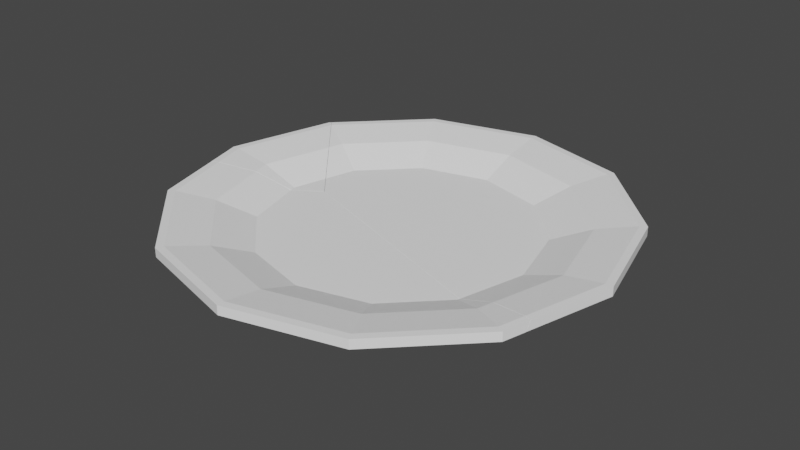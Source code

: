 # Source: Plate_Broken_1.blend  (saved by Blender 2.82.7; exported with 4.5.12 LTS)
import bpy
from mathutils import Matrix  # noqa: F401  (used for matrix-valued properties, if any)

bpy.ops.wm.read_factory_settings(use_empty=True)
scene = bpy.context.scene
scene.name = 'Scene'

# ---- collections
col_collection = bpy.data.collections.new('Collection'); scene.collection.children.link(col_collection)

# ---- materials (node trees are filled in below, after node groups)
mat_material_001 = bpy.data.materials.new('Material.001')
mat_material_001.use_transparent_shadow = False

# ---- material node trees
mat_material_001.use_nodes = True; mat_material_001.node_tree.nodes.clear()
_N = mat_material_001.node_tree.nodes; _L = mat_material_001.node_tree.links
n0 = _N.new('ShaderNodeOutputMaterial'); n0.name = 'Material Output'; n0.location = (300, 300)
n1 = _N.new('ShaderNodeBsdfPrincipled'); n1.name = 'Principled BSDF'; n1.location = (10, 300)
n1.distribution = 'GGX'
n1.subsurface_method = 'BURLEY'
n1.inputs[0].default_value = (1.0, 1.0, 1.0, 1.0)
n1.inputs[3].default_value = 1.45
n1.inputs[27].default_value = (0.0, 0.0, 0.0, 1.0)
n1.inputs[28].default_value = 1.0
_L.new(n1.outputs[0], n0.inputs[0])
n0.is_active_output = True

# ---- world
world_world = bpy.data.worlds.new('World'); scene.world = world_world
world_world.use_nodes = True; world_world.node_tree.nodes.clear()
_N = world_world.node_tree.nodes; _L = world_world.node_tree.links
n0 = _N.new('ShaderNodeOutputWorld'); n0.name = 'World Output'; n0.location = (300, 300)
n1 = _N.new('ShaderNodeBackground'); n1.name = 'Background'; n1.location = (10, 300)
n1.inputs[0].default_value = (0.05088, 0.05088, 0.05088, 1.0)
_L.new(n1.outputs[0], n0.inputs[0])
n0.is_active_output = True
world_world.color = (0.05088, 0.05088, 0.05088)
world_world.use_sun_shadow = False
world_world.sun_shadow_jitter_overblur = 0.0

# ---- meshes
me_cylinder_cell_003 = bpy.data.meshes.new('Cylinder_cell.003')
me_cylinder_cell_003.from_pydata([(0.866, -0.5, -0.04306), (0.4654, -0.8061, -0.137), (0.5, -0.866, -0.04306), (1.192e-07, -0.9308, -0.137), (1.192e-07, -1.0, -0.04306), (-0.4654, -0.8061, -0.137), (-0.5, -0.866, -0.04306), (-0.8061, -0.4654, -0.137), (-0.866, -0.5, -0.04306), (0.5, -0.866, -0.137), (1.192e-07, -1.0, -0.137), (-0.5, -0.866, -0.137), (-0.866, -0.5, -0.137), (0.4654, -0.8061, -0.0805), (1.192e-07, -0.9308, -0.0805), (-0.4654, -0.8061, -0.0805), (-0.8061, -0.4654, -0.0805), (1.372, -0.792, 0.04801), (0.792, -1.372, 0.04801), (2.384e-07, -1.584, 0.04801), (-0.792, -1.372, 0.04801), (-1.372, -0.792, 0.04801), (0.8424, -0.4863, -0.03385), (0.4863, -0.8424, -0.03385), (1.192e-07, -0.9727, -0.03385), (-0.4863, -0.8424, -0.03385), (-0.8424, -0.4863, -0.03385), (1.372, -0.792, 0.1134), (0.792, -1.372, 0.1134), (2.384e-07, -1.584, 0.1134), (-0.792, -1.372, 0.1134), (-1.372, -0.792, 0.1134), (1.325, -0.7652, 0.1134), (0.7652, -1.325, 0.1134), (2.384e-07, -1.53, 0.1134), (-0.7652, -1.325, 0.1134), (-1.325, -0.7652, 0.1134), (-1.119, -0.646, 0.03663), (-0.646, -1.119, 0.03663), (1.192e-07, -1.292, 0.03663), (0.646, -1.119, 0.03663), (1.119, -0.646, 0.03663), (1.084, -0.6258, 0.06707), (0.6258, -1.084, 0.06707), (2.384e-07, -1.252, 0.06707), (-0.6258, -1.084, 0.06707), (-1.084, -0.6258, 0.06707), (-1.322, -0.7634, 0.0586), (-0.7634, -1.322, 0.0586), (2.384e-07, -1.527, 0.0586), (0.7634, -1.322, 0.0586), (1.322, -0.7634, 0.0586), (1.415, -0.6311, 0.04801), (0.8464, -0.4713, -0.03385), (-0.7644, 0.08882, -0.03385), (-0.7491, 0.06196, -0.0805), (1.373, -0.5863, 0.1134), (1.364, -0.6083, 0.0586), (1.422, -0.6033, 0.1134), (1.113, -0.5172, 0.06707), (0.8703, -0.4839, -0.04306), (0.866, -0.5, -0.08102), (1.147, -0.543, 0.03663), (0.7766, -0.4949, -0.137), (0.8467, -0.5193, -0.137), (0.3119, -0.2853, -0.03385), (0.796, -0.4754, -0.0805), (0.0, -0.1984, -0.0805), (-0.9613, -0.04255, -0.03385), (-0.9173, -0.05022, -0.0805), (-0.9071, -0.08827, -0.137), (-0.9659, -0.1274, -0.137), (-1.216, -0.1325, 0.06707), (-0.9828, -0.06419, -0.04306), (-1.245, -0.1758, 0.03663), (-1.461, -0.2592, 0.1134), (-1.448, -0.2939, 0.0586), (-1.495, -0.3335, 0.04801), (-1.506, -0.2896, 0.1134), (1.364, -0.6083, 0.0586), (1.415, -0.6311, 0.04801), (-0.9613, -0.04255, -0.03385), (-0.7644, 0.08882, -0.03385), (1.373, -0.5863, 0.1134), (1.113, -0.5172, 0.06707), (1.422, -0.6033, 0.1134), (1.147, -0.543, 0.03663), (0.8703, -0.4839, -0.04306), (0.866, -0.5, -0.08102), (0.8464, -0.4713, -0.03385), (0.8467, -0.5193, -0.137), (0.7766, -0.4949, -0.137), (0.3119, -0.2853, -0.03385), (0.796, -0.4754, -0.0805), (0.0, -0.1984, -0.0805), (-0.7491, 0.06196, -0.0805), (-0.9173, -0.05022, -0.0805), (-0.9071, -0.08827, -0.137), (-0.9659, -0.1274, -0.137), (-1.216, -0.1325, 0.06707), (-1.245, -0.1758, 0.03663), (-0.9828, -0.06419, -0.04306), (-1.448, -0.2939, 0.0586), (-1.461, -0.2592, 0.1134), (-1.506, -0.2896, 0.1134), (-1.495, -0.3335, 0.04801)], [], [(9, 2, 4, 10), (10, 4, 6, 11), (11, 6, 8, 12), (12, 8, 101, 98), (5, 7, 16, 15), (7, 97, 96, 16), (1, 3, 14, 13), (3, 5, 15, 14), (17, 80, 85, 27), (47, 48, 20, 21), (48, 49, 19, 20), (49, 50, 18, 19), (50, 51, 17, 18), (51, 79, 80, 17), (21, 20, 30, 31), (18, 17, 27, 28), (19, 18, 28, 29), (20, 19, 29, 30), (36, 103, 104, 31, 30, 29, 28, 27, 85, 56, 32, 33, 34, 35), (7, 5, 3, 1, 91, 90, 9, 10, 11, 12, 98, 97), (42, 43, 33, 32), (43, 44, 34, 33), (44, 45, 35, 34), (45, 46, 36, 35), (46, 99, 103, 36), (0, 60, 86, 41), (2, 0, 41, 40), (4, 2, 40, 39), (6, 4, 39, 38), (8, 6, 38, 37), (26, 81, 99, 46), (25, 26, 46, 45), (24, 25, 45, 44), (23, 24, 44, 43), (22, 23, 43, 42), (41, 86, 79, 51), (15, 16, 96, 95, 94, 93, 13, 14), (40, 41, 51, 50), (39, 40, 50, 49), (38, 39, 49, 48), (37, 38, 48, 47), (105, 102, 47, 21), (92, 89, 84, 83, 58, 52, 57, 62, 87, 88, 64, 63, 66, 67), (102, 74, 37, 47), (90, 61, 0, 2, 9), (73, 100, 76, 77, 78, 75, 72, 68, 82, 55, 69, 70, 71), (61, 60, 0), (104, 105, 21, 31), (93, 91, 1, 13), (82, 92, 67, 55), (56, 59, 42, 32), (74, 101, 8, 37), (53, 65, 54, 81, 26, 25, 24, 23, 22), (59, 53, 22, 42)])
_k = set([(52, 57), (52, 58), (53, 59), (53, 65), (54, 65), (54, 81), (55, 67), (55, 69), (56, 59), (56, 85), (57, 62), (58, 83), (60, 61), (60, 86), (61, 90), (62, 87), (63, 64), (63, 66), (64, 88), (66, 67), (68, 72), (68, 82), (69, 70), (70, 71), (71, 73), (72, 75), (73, 100), (74, 101), (74, 102), (75, 78), (76, 77), (76, 100), (77, 78), (79, 80), (79, 86), (80, 85), (81, 99), (82, 92), (83, 84), (84, 89), (87, 88), (89, 92), (90, 91), (91, 93), (93, 94), (94, 95), (95, 96), (96, 97), (97, 98), (98, 101), (99, 103), (102, 105), (103, 104), (104, 105)])
me_cylinder_cell_003.attributes.new('sharp_edge', 'BOOLEAN', 'EDGE').data.foreach_set('value', [ (min(e.vertices), max(e.vertices)) in _k for e in me_cylinder_cell_003.edges])
_uv = me_cylinder_cell_003.uv_layers.new(name='UVMap')
_uv.uv.foreach_set('vector', [0.5833, 0.5, 0.5833, 1.0, 0.5, 1.0, 0.5, 0.5, 0.5, 0.5, 0.5, 1.0, 0.4167, 1.0, 0.4167, 0.5, 0.4167, 0.5, 0.4167, 1.0, 0.3333, 1.0, 0.3333, 0.5, 0.3333, 0.5, 0.3333, 1.0, 0.2607, 1.0, 0.2712, 0.5, 0.6383, 0.05654, 0.5565, 0.1383, 0.5565, 0.1383, 0.6383, 0.05654, 0.5565, 0.1383, 0.5323, 0.2288, 0.5298, 0.2379, 0.5565, 0.1383, 0.8617, 0.05654, 0.75, 0.02661, 0.75, 0.02661, 0.8617, 0.05654, 0.75, 0.02661, 0.6383, 0.05654, 0.6383, 0.05654, 0.75, 0.02661, 0.6667, 1.0, 0.6836, 1.0, 0.6865, 1.0, 0.6667, 1.0, 0.3333, 1.0, 0.4167, 1.0, 0.4167, 1.0, 0.3333, 1.0, 0.4167, 1.0, 0.5, 1.0, 0.5, 1.0, 0.4167, 1.0, 0.5, 1.0, 0.5833, 1.0, 0.5833, 1.0, 0.5, 1.0, 0.5833, 1.0, 0.6667, 1.0, 0.6667, 1.0, 0.5833, 1.0, 0.6667, 1.0, 0.6836, 1.0, 0.6836, 1.0, 0.6667, 1.0, 0.3333, 1.0, 0.4167, 1.0, 0.4167, 1.0, 0.3333, 1.0, 0.5833, 1.0, 0.6667, 1.0, 0.6667, 1.0, 0.5833, 1.0, 0.5, 1.0, 0.5833, 1.0, 0.5833, 1.0, 0.5, 1.0, 0.4167, 1.0, 0.5, 1.0, 0.5, 1.0, 0.4167, 1.0, 0.04919, 0.1341, 0.02864, 0.2107, 0.02176, 0.2061, 0.04215, 0.13, 0.13, 0.04215, 0.25, 0.01, 0.37, 0.04215, 0.4578, 0.13, 0.4655, 0.1586, 0.4581, 0.1612, 0.4508, 0.1341, 0.3659, 0.04919, 0.25, 0.01812, 0.1341, 0.04919, 0.5565, 0.1383, 0.6383, 0.05654, 0.75, 0.02661, 0.8617, 0.05654, 0.9364, 0.1312, 0.9532, 0.1254, 0.87, 0.04215, 0.75, 0.01, 0.63, 0.04215, 0.5422, 0.13, 0.5182, 0.2194, 0.5323, 0.2288, 0.3908, 0.1687, 0.3313, 0.1092, 0.3659, 0.04919, 0.4508, 0.1341, 0.3313, 0.1092, 0.25, 0.0874, 0.25, 0.01812, 0.3659, 0.04919, 0.25, 0.0874, 0.1687, 0.1092, 0.1341, 0.04919, 0.25, 0.01812, 0.1687, 0.1092, 0.1092, 0.1687, 0.04919, 0.1341, 0.1341, 0.04919, 0.1092, 0.1687, 0.09201, 0.2328, 0.02864, 0.2107, 0.04919, 0.1341, 0.6667, 1.0, 0.6694, 1.0, 0.68, 1.0, 0.6667, 1.0, 0.5833, 1.0, 0.6667, 1.0, 0.6667, 1.0, 0.5833, 1.0, 0.5, 1.0, 0.5833, 1.0, 0.5833, 1.0, 0.5, 1.0, 0.4167, 1.0, 0.5, 1.0, 0.5, 1.0, 0.4167, 1.0, 0.3333, 1.0, 0.4167, 1.0, 0.4167, 1.0, 0.3333, 1.0, 0.1692, 0.2033, 0.1578, 0.2459, 0.09201, 0.2328, 0.1092, 0.1687, 0.2033, 0.1692, 0.1692, 0.2033, 0.1092, 0.1687, 0.1687, 0.1092, 0.25, 0.1567, 0.2033, 0.1692, 0.1687, 0.1092, 0.25, 0.0874, 0.2967, 0.1692, 0.25, 0.1567, 0.25, 0.0874, 0.3313, 0.1092, 0.3308, 0.2033, 0.2967, 0.1692, 0.3313, 0.1092, 0.3908, 0.1687, 0.6667, 1.0, 0.68, 1.0, 0.6836, 1.0, 0.6667, 1.0, 0.6383, 0.05654, 0.5565, 0.1383, 0.5298, 0.2379, 0.5702, 0.2649, 0.75, 0.2024, 0.9411, 0.1359, 0.8617, 0.05654, 0.75, 0.02661, 0.5833, 1.0, 0.6667, 1.0, 0.6667, 1.0, 0.5833, 1.0, 0.5, 1.0, 0.5833, 1.0, 0.5833, 1.0, 0.5, 1.0, 0.4167, 1.0, 0.5, 1.0, 0.5, 1.0, 0.4167, 1.0, 0.3333, 1.0, 0.4167, 1.0, 0.4167, 1.0, 0.3333, 1.0, 0.2851, 1.0, 0.2821, 1.0, 0.3333, 1.0, 0.3333, 1.0, 1.0, 0.437, 0.7719, 0.4365, 0.9462, 0.7243, 0.9672, 0.8562, 0.9463, 0.8561, 0.763, 0.6697, 0.8151, 0.6999, 0.845, 0.6374, 0.7355, 0.4103, 0.629, 0.3019, 0.4774, 0.1422, 0.5073, 0.1422, 0.6603, 0.3035, 1.0, 0.3042, 0.2821, 1.0, 0.2727, 1.0, 0.3333, 1.0, 0.3333, 1.0, 0.6623, 0.5, 0.6667, 0.798, 0.6667, 1.0, 0.5833, 1.0, 0.5833, 0.5, 0.6516, 0.4109, 0.6379, 0.4833, 0.7007, 0.231, 0.6705, 0.173, 0.8571, 0.1583, 0.8571, 0.2148, 0.7248, 0.5191, 0.6512, 0.4371, 0.4374, 0.4374, 0.3044, 0.3044, 0.487, 0.3042, 0.3348, 0.143, 0.3986, 0.1429, 0.6667, 0.798, 0.6694, 1.0, 0.6667, 1.0, 0.2805, 1.0, 0.2851, 1.0, 0.3333, 1.0, 0.3333, 1.0, 0.9411, 0.1359, 0.9364, 0.1312, 0.8617, 0.05654, 0.8617, 0.05654, 1.0, 0.4374, 0.563, 0.0, 0.6958, 0.0, 1.0, 0.3044, 0.4581, 0.1612, 0.3946, 0.1828, 0.3908, 0.1687, 0.4508, 0.1341, 0.2727, 1.0, 0.2607, 1.0, 0.3333, 1.0, 0.3333, 1.0, 0.3312, 0.2048, 0.2799, 0.2226, 0.1767, 0.2585, 0.1578, 0.2459, 0.1692, 0.2033, 0.2033, 0.1692, 0.25, 0.1567, 0.2967, 0.1692, 0.3308, 0.2033, 0.3946, 0.1828, 0.3312, 0.2048, 0.3308, 0.2033, 0.3908, 0.1687])
me_cylinder_cell_003.materials.append(mat_material_001)
me_cylinder_cell_003.use_remesh_fix_poles = True
me_cylinder_cell_003.use_remesh_preserve_attributes = False
me_cylinder_cell_003.use_mirror_vertex_groups = False
me_cylinder_cell_003.update()
me_cylinder_cell_004 = bpy.data.meshes.new('Cylinder_cell.004')
me_cylinder_cell_004.from_pydata([(-0.9308, -2.682e-07, -0.137), (-1.0, -3.129e-07, -0.04306), (-1.0, -3.129e-07, -0.137), (-0.9308, -2.682e-07, -0.0805), (-1.584, -5.066e-07, 0.04801), (-1.372, 0.792, 0.04801), (-0.9727, -1.788e-07, -0.03385), (-1.584, -5.066e-07, 0.1134), (-1.372, 0.792, 0.1134), (-1.53, -4.768e-07, 0.1134), (-1.292, -4.023e-07, 0.03663), (-1.252, -3.278e-07, 0.06707), (-1.527, -4.768e-07, 0.0586), (-1.365, 0.7989, 0.04801), (-1.359, 0.8049, 0.1134), (-1.324, 0.7644, 0.1131), (-1.364, 0.8001, 0.06029), (-1.344, 0.776, 0.05391), (-0.9054, 0.251, -0.03385), (-0.7662, 0.08988, -0.03385), (-0.8753, 0.207, -0.0805), (-0.751, 0.06307, -0.0805), (-0.8776, 0.1985, -0.137), (-0.8771, 0.2002, -0.1254), (-1.146, 0.5437, 0.03663), (-0.9266, 0.2738, -0.04306), (-1.114, 0.5126, 0.06707), (-0.9292, 0.2644, -0.1055), (-0.9304, 0.2596, -0.137), (-1.325, 0.7544, 0.0586), (-0.9618, -0.04071, -0.03385), (-0.9178, -0.04833, -0.0805), (-0.9076, -0.08631, -0.137), (-0.9664, -0.1255, -0.137), (-1.217, -0.1308, 0.06707), (-0.9833, -0.06236, -0.04306), (-1.245, -0.1742, 0.03663), (-1.461, -0.2576, 0.1134), (-1.448, -0.2923, 0.0586), (-1.495, -0.3319, 0.04801), (-1.507, -0.288, 0.1134), (-1.365, 0.7989, 0.04801), (-1.344, 0.776, 0.05391), (-1.364, 0.8001, 0.06029), (-1.359, 0.8049, 0.1134), (-0.9054, 0.251, -0.03385), (-0.7662, 0.08988, -0.03385), (-0.8753, 0.207, -0.0805), (-0.751, 0.06307, -0.0805), (-0.8771, 0.2002, -0.1254), (-0.8776, 0.1985, -0.137), (-1.324, 0.7644, 0.1131), (-1.114, 0.5126, 0.06707), (-1.146, 0.5437, 0.03663), (-0.9266, 0.2738, -0.04306), (-0.9292, 0.2644, -0.1055), (-0.9304, 0.2596, -0.137), (-1.325, 0.7544, 0.0586), (-0.9618, -0.04071, -0.03385), (-0.9178, -0.04833, -0.0805), (-0.9076, -0.08631, -0.137), (-0.9664, -0.1255, -0.137), (-1.217, -0.1308, 0.06707), (-0.9833, -0.06236, -0.04306), (-1.461, -0.2576, 0.1134), (-1.245, -0.1742, 0.03663), (-1.448, -0.2923, 0.0586), (-1.507, -0.288, 0.1134), (-1.495, -0.3319, 0.04801)], [], [(2, 1, 54, 55, 56), (12, 66, 68, 4), (51, 44, 8, 7, 67, 64, 9), (0, 50, 49, 47, 3), (4, 68, 67, 7), (5, 4, 7, 8), (56, 50, 0, 60, 61, 2), (11, 52, 51, 9), (1, 63, 65, 10), (6, 45, 52, 11), (3, 47, 48, 59), (10, 65, 66, 12), (61, 63, 1, 2), (41, 42, 5), (53, 54, 1, 10), (43, 14, 15, 26, 18, 46, 21, 20, 23, 27, 25, 24, 57, 17), (59, 60, 0, 3), (29, 53, 10, 12), (62, 58, 6, 11), (64, 62, 11, 9), (23, 22, 28, 27), (17, 13, 43), (42, 29, 12, 4, 5), (58, 19, 45, 6), (44, 16, 41, 5, 8), (34, 37, 40, 39, 38, 36, 35, 33, 32, 31, 21, 46, 30)])
_k = set([(13, 17), (13, 43), (14, 15), (14, 43), (15, 26), (16, 41), (16, 44), (17, 57), (18, 26), (18, 46), (19, 45), (19, 58), (20, 21), (20, 23), (21, 31), (22, 23), (22, 28), (24, 25), (24, 57), (25, 27), (27, 28), (29, 42), (29, 53), (30, 34), (30, 46), (31, 32), (32, 33), (33, 35), (34, 37), (35, 36), (36, 38), (37, 40), (38, 39), (39, 40), (41, 42), (44, 51), (45, 52), (47, 48), (47, 49), (48, 59), (49, 50), (50, 56), (51, 52), (53, 54), (54, 55), (55, 56), (58, 62), (59, 60), (60, 61), (61, 63), (62, 64), (63, 65), (64, 67), (65, 66), (66, 68), (67, 68)])
me_cylinder_cell_004.attributes.new('sharp_edge', 'BOOLEAN', 'EDGE').data.foreach_set('value', [ (min(e.vertices), max(e.vertices)) in _k for e in me_cylinder_cell_004.edges])
_uv = me_cylinder_cell_004.uv_layers.new(name='UVMap')
_uv.uv.foreach_set('vector', [0.25, 0.5, 0.25, 1.0, 0.2044, 1.0, 0.2059, 0.6677, 0.2067, 0.5, 0.25, 1.0, 0.2819, 1.0, 0.2849, 1.0, 0.25, 1.0, 0.04925, 0.366, 0.04411, 0.372, 0.04215, 0.37, 0.01, 0.25, 0.02169, 0.2064, 0.02858, 0.211, 0.01812, 0.25, 0.5266, 0.25, 0.5394, 0.2976, 0.5395, 0.2981, 0.5399, 0.2997, 0.5266, 0.25, 0.25, 1.0, 0.2849, 1.0, 0.2803, 1.0, 0.25, 1.0, 0.1667, 1.0, 0.25, 1.0, 0.25, 1.0, 0.1667, 1.0, 0.5267, 0.3123, 0.5394, 0.2976, 0.5266, 0.25, 0.5322, 0.2293, 0.5181, 0.2199, 0.51, 0.25, 0.0874, 0.25, 0.1052, 0.3166, 0.04919, 0.3659, 0.01812, 0.25, 0.25, 1.0, 0.2604, 1.0, 0.2725, 1.0, 0.25, 1.0, 0.1567, 0.25, 0.1631, 0.2741, 0.1052, 0.3166, 0.0874, 0.25, 0.5266, 0.25, 0.5399, 0.2997, 0.5698, 0.2651, 0.5297, 0.2384, 0.25, 1.0, 0.2725, 1.0, 0.2819, 1.0, 0.25, 1.0, 0.2709, 0.5, 0.2604, 1.0, 0.25, 1.0, 0.25, 0.5, 0.1657, 1.0, 0.1667, 1.0, 0.1667, 1.0, 0.1799, 1.0, 0.2044, 1.0, 0.25, 1.0, 0.25, 1.0, 1.0, 0.7055, 0.8211, 0.678, 0.7785, 0.6346, 0.6678, 0.3922, 0.737, 0.1733, 0.564, 0.0, 0.697, 0.0, 0.8516, 0.1548, 1.0, 0.1752, 1.0, 0.2319, 0.7934, 0.2034, 0.8068, 0.4445, 0.9568, 0.6574, 1.0, 0.686, 0.5297, 0.2384, 0.5322, 0.2293, 0.5266, 0.25, 0.5266, 0.25, 0.1677, 1.0, 0.1799, 1.0, 0.25, 1.0, 0.25, 1.0, 0.09195, 0.233, 0.1577, 0.2461, 0.1567, 0.25, 0.0874, 0.25, 0.02858, 0.211, 0.09195, 0.233, 0.0874, 0.25, 0.01812, 0.25, 0.8248, 0.0, 0.858, 0.03372, 0.8579, 0.09116, 0.7681, 0.0, 0.314, 0.0, 0.3295, 0.03622, 0.2945, 0.0, 0.1667, 1.0, 0.1677, 1.0, 0.25, 1.0, 0.25, 1.0, 0.1667, 1.0, 0.1577, 0.2461, 0.1765, 0.2586, 0.1631, 0.2741, 0.1567, 0.25, 0.1648, 1.0, 0.1655, 1.0, 0.1657, 1.0, 0.1667, 1.0, 0.1667, 1.0, 0.4803, 0.2761, 0.7853, 0.1439, 0.8419, 0.1439, 0.8271, 0.3304, 0.769, 0.3002, 0.5162, 0.363, 0.5903, 0.3505, 0.8583, 0.6036, 0.8583, 0.6675, 0.6971, 0.5153, 0.697, 0.697, 0.564, 0.564, 0.564, 0.3509])
me_cylinder_cell_004.materials.append(mat_material_001)
me_cylinder_cell_004.use_remesh_fix_poles = True
me_cylinder_cell_004.use_remesh_preserve_attributes = False
me_cylinder_cell_004.use_mirror_vertex_groups = False
me_cylinder_cell_004.update()
me_cylinder_cell_001 = bpy.data.meshes.new('Cylinder_cell.001')
me_cylinder_cell_001.from_pydata([(0.0, 0.9308, -0.137), (-5.96e-08, 1.0, -0.04306), (0.4654, 0.8061, -0.137), (0.5, 0.866, -0.04306), (0.8061, 0.4654, -0.137), (0.866, 0.5, -0.04306), (0.9308, 1.192e-07, -0.137), (1.0, 1.192e-07, -0.04306), (0.8061, -0.4654, -0.137), (-0.8061, 0.4654, -0.137), (-0.866, 0.5, -0.04306), (-0.4654, 0.8061, -0.137), (-0.5, 0.866, -0.04306), (-5.96e-08, 1.0, -0.137), (0.5, 0.866, -0.137), (0.866, 0.5, -0.137), (1.0, 1.192e-07, -0.137), (0.866, -0.5, -0.137), (-0.866, 0.5, -0.137), (-0.5, 0.866, -0.137), (0.0, 0.9308, -0.0805), (0.4654, 0.8061, -0.0805), (0.8061, 0.4654, -0.0805), (0.9308, 1.192e-07, -0.0805), (0.8061, -0.4654, -0.0805), (-0.8061, 0.4654, -0.0805), (-0.4654, 0.8061, -0.0805), (0.792, 1.372, 0.04801), (0.0, 1.584, 0.04801), (1.372, 0.792, 0.04801), (1.584, 1.192e-07, 0.04801), (-0.792, 1.372, 0.04801), (0.4863, 0.8424, -0.03385), (1.192e-07, 0.9727, -0.03385), (0.8424, 0.4863, -0.03385), (0.9727, 2.384e-07, -0.03385), (-0.8424, 0.4863, -0.03385), (-0.4864, 0.8424, -0.03385), (0.792, 1.372, 0.1134), (0.0, 1.584, 0.1134), (1.372, 0.792, 0.1134), (1.584, 1.192e-07, 0.1134), (-0.792, 1.372, 0.1134), (0.7652, 1.325, 0.1134), (0.0, 1.53, 0.1134), (1.325, 0.7652, 0.1134), (1.53, 1.192e-07, 0.1134), (-0.7652, 1.325, 0.1134), (1.292, 1.192e-07, 0.03663), (-0.646, 1.119, 0.03663), (0.0, 1.292, 0.03663), (0.646, 1.119, 0.03663), (1.119, 0.646, 0.03663), (-1.119, 0.646, 0.03663), (5.96e-08, 1.252, 0.06707), (0.6258, 1.084, 0.06707), (1.084, 0.6258, 0.06707), (1.252, 1.192e-07, 0.06707), (-1.084, 0.6258, 0.06707), (-0.6258, 1.084, 0.06707), (1.527, 1.192e-07, 0.0586), (-0.7634, 1.322, 0.0586), (1.322, 0.7634, 0.0586), (-1.322, 0.7634, 0.0586), (0.0, 1.527, 0.0586), (0.7634, 1.322, 0.0586), (-1.364, 0.8003, 0.04801), (-1.358, 0.8063, 0.1134), (-1.324, 0.7671, 0.1134), (-1.319, 0.7615, 0.1121), (-1.339, 0.7728, 0.0551), (1.415, -0.6291, 0.04801), (0.847, -0.4693, -0.03385), (-0.7643, 0.09093, -0.03385), (-0.9048, 0.2534, -0.03385), (-0.749, 0.06403, -0.0805), (-0.8747, 0.2094, -0.0805), (-0.8769, 0.2009, -0.137), (-1.131, 0.5282, 0.03139), (-1.146, 0.546, 0.03663), (-0.926, 0.2761, -0.04306), (-1.114, 0.5149, 0.06707), (-1.083, 0.4767, 0.05233), (-0.9298, 0.262, -0.137), (-1.324, 0.7566, 0.0586), (1.374, -0.5844, 0.1134), (1.364, -0.6064, 0.0586), (1.423, -0.6015, 0.1134), (1.114, -0.5153, 0.06707), (0.8709, -0.4819, -0.04306), (0.866, -0.5, -0.0859), (1.147, -0.541, 0.03663), (0.7783, -0.4931, -0.137), (0.8485, -0.5175, -0.137), (0.7977, -0.4738, -0.0805), (-1.339, 0.7728, 0.0551), (-1.364, 0.8003, 0.04801), (-1.358, 0.8063, 0.1134), (-1.324, 0.7671, 0.1134), (-1.319, 0.7615, 0.1121), (1.364, -0.6064, 0.0586), (1.415, -0.6291, 0.04801), (-0.9048, 0.2534, -0.03385), (-0.7643, 0.09093, -0.03385), (-0.8747, 0.2094, -0.0805), (-0.749, 0.06403, -0.0805), (-1.083, 0.4767, 0.05233), (-0.8769, 0.2009, -0.137), (-0.9298, 0.262, -0.137), (-1.146, 0.546, 0.03663), (-1.131, 0.5282, 0.03139), (-0.926, 0.2761, -0.04306), (-1.114, 0.5149, 0.06707), (-1.324, 0.7566, 0.0586), (1.374, -0.5844, 0.1134), (1.114, -0.5153, 0.06707), (1.423, -0.6015, 0.1134), (1.147, -0.541, 0.03663), (0.8709, -0.4819, -0.04306), (0.866, -0.5, -0.0859), (0.847, -0.4693, -0.03385), (0.7783, -0.4931, -0.137), (0.8485, -0.5175, -0.137), (0.7977, -0.4738, -0.0805)], [], [(13, 1, 3, 14), (14, 3, 5, 15), (15, 5, 7, 16), (16, 7, 118, 119, 17), (17, 119, 93), (18, 10, 12, 19), (19, 12, 1, 13), (0, 2, 21, 20), (8, 92, 123, 24), (11, 0, 20, 26), (2, 4, 22, 21), (4, 6, 23, 22), (6, 8, 24, 23), (9, 11, 26, 25), (64, 61, 31, 28), (65, 64, 28, 27), (60, 62, 29, 30), (61, 63, 95, 96, 31), (62, 65, 27, 29), (63, 113, 95), (31, 96, 97, 42), (27, 28, 39, 38), (28, 31, 42, 39), (29, 27, 38, 40), (30, 29, 40, 41), (47, 44, 43, 45, 46, 114, 116, 41, 40, 38, 39, 42, 97, 98), (54, 55, 43, 44), (55, 56, 45, 43), (56, 57, 46, 45), (57, 115, 114, 46), (58, 59, 47, 98, 99), (59, 54, 44, 47), (10, 111, 110, 109, 53), (5, 3, 51, 52), (12, 10, 53, 49), (7, 5, 52, 48), (3, 1, 50, 51), (1, 12, 49, 50), (37, 33, 54, 59), (36, 37, 59, 58), (35, 120, 115, 57), (34, 35, 57, 56), (32, 34, 56, 55), (33, 32, 55, 54), (123, 105, 104, 25, 26, 20, 21, 22, 23, 24), (50, 49, 61, 64), (51, 50, 64, 65), (48, 52, 62, 60), (72, 73, 75, 94, 121, 122, 90, 89, 117, 100, 71, 87, 85, 88), (49, 53, 63, 61), (53, 109, 113, 63), (52, 51, 65, 62), (104, 107, 9, 25), (99, 112, 58), (91, 118, 7, 48), (112, 106, 102, 36, 58), (120, 35, 34, 32, 33, 37, 36, 102, 103), (82, 81, 69, 68, 67, 66, 70, 84, 79, 78), (0, 11, 9, 107, 108, 18, 19, 13, 14, 15, 16, 17, 93, 92, 8, 6, 4, 2), (116, 101, 30, 41), (108, 111, 10, 18), (86, 91, 48, 60), (73, 74, 82, 78, 80, 83, 77, 76, 75), (101, 86, 60, 30)])
_k = set([(66, 67), (66, 70), (67, 68), (68, 69), (69, 81), (70, 84), (71, 87), (71, 100), (72, 73), (72, 88), (73, 74), (74, 82), (75, 76), (75, 94), (76, 77), (77, 83), (78, 79), (78, 80), (79, 84), (80, 83), (81, 82), (85, 87), (85, 88), (86, 91), (86, 101), (89, 90), (89, 117), (90, 122), (91, 118), (92, 93), (92, 123), (93, 119), (94, 121), (95, 96), (95, 113), (96, 97), (97, 98), (98, 99), (99, 112), (100, 117), (101, 116), (102, 103), (102, 106), (103, 120), (104, 105), (104, 107), (105, 123), (106, 112), (107, 108), (108, 111), (109, 110), (109, 113), (110, 111), (114, 115), (114, 116), (115, 120), (118, 119), (121, 122)])
me_cylinder_cell_001.attributes.new('sharp_edge', 'BOOLEAN', 'EDGE').data.foreach_set('value', [ (min(e.vertices), max(e.vertices)) in _k for e in me_cylinder_cell_001.edges])
_uv = me_cylinder_cell_001.uv_layers.new(name='UVMap')
_uv.uv.foreach_set('vector', [1.0, 0.5, 1.0, 1.0, 0.9167, 1.0, 0.9167, 0.5, 0.9167, 0.5, 0.9167, 1.0, 0.8333, 1.0, 0.8333, 0.5, 0.8333, 0.5, 0.8333, 1.0, 0.75, 1.0, 0.75, 0.5, 0.75, 0.5, 0.75, 1.0, 0.6697, 1.0, 0.6667, 0.772, 0.6667, 0.5, 0.6667, 0.5, 0.6667, 0.772, 0.6627, 0.5, 0.1667, 0.5, 0.1667, 1.0, 0.08333, 1.0, 0.08333, 0.5, 0.08333, 0.5, 0.08333, 1.0, 7.451e-08, 1.0, 7.451e-08, 0.5, 0.75, 0.4734, 0.8617, 0.4435, 0.8617, 0.4435, 0.75, 0.4734, 0.9435, 0.1383, 0.9368, 0.1316, 0.9415, 0.1363, 0.9435, 0.1383, 0.6383, 0.4435, 0.75, 0.4734, 0.75, 0.4734, 0.6383, 0.4435, 0.8617, 0.4435, 0.9435, 0.3617, 0.9435, 0.3617, 0.8617, 0.4435, 0.9435, 0.3617, 0.9734, 0.25, 0.9734, 0.25, 0.9435, 0.3617, 0.9734, 0.25, 0.9435, 0.1383, 0.9435, 0.1383, 0.9734, 0.25, 0.5565, 0.3617, 0.6383, 0.4435, 0.6383, 0.4435, 0.5565, 0.3617, 7.451e-08, 1.0, 0.08333, 1.0, 0.08333, 1.0, 7.451e-08, 1.0, 0.9167, 1.0, 1.0, 1.0, 1.0, 1.0, 0.9167, 1.0, 0.75, 1.0, 0.8333, 1.0, 0.8333, 1.0, 0.75, 1.0, 0.08333, 1.0, 0.1667, 1.0, 0.1667, 1.0, 0.1655, 1.0, 0.08333, 1.0, 0.8333, 1.0, 0.9167, 1.0, 0.9167, 1.0, 0.8333, 1.0, 0.1667, 1.0, 0.1674, 1.0, 0.1667, 1.0, 0.08333, 1.0, 0.1655, 1.0, 0.1646, 1.0, 0.08333, 1.0, 0.9167, 1.0, 1.0, 1.0, 1.0, 1.0, 0.9167, 1.0, 7.451e-08, 1.0, 0.08333, 1.0, 0.08333, 1.0, 7.451e-08, 1.0, 0.8333, 1.0, 0.9167, 1.0, 0.9167, 1.0, 0.8333, 1.0, 0.75, 1.0, 0.8333, 1.0, 0.8333, 1.0, 0.75, 1.0, 0.1341, 0.4508, 0.25, 0.4819, 0.3659, 0.4508, 0.4508, 0.3659, 0.4819, 0.25, 0.4582, 0.1615, 0.4656, 0.1589, 0.49, 0.25, 0.4578, 0.37, 0.37, 0.4578, 0.25, 0.49, 0.13, 0.4578, 0.04432, 0.3722, 0.04946, 0.3662, 0.25, 0.4126, 0.3313, 0.3908, 0.3659, 0.4508, 0.25, 0.4819, 0.3313, 0.3908, 0.3908, 0.3313, 0.4508, 0.3659, 0.3659, 0.4508, 0.3908, 0.3313, 0.4126, 0.25, 0.4819, 0.25, 0.4508, 0.3659, 0.4126, 0.25, 0.3947, 0.1831, 0.4582, 0.1615, 0.4819, 0.25, 0.1092, 0.3313, 0.1687, 0.3908, 0.1341, 0.4508, 0.04946, 0.3662, 0.05078, 0.365, 0.1687, 0.3908, 0.25, 0.4126, 0.25, 0.4819, 0.1341, 0.4508, 0.1667, 1.0, 0.204, 1.0, 0.1809, 1.0, 0.1796, 1.0, 0.1667, 1.0, 0.8333, 1.0, 0.9167, 1.0, 0.9167, 1.0, 0.8333, 1.0, 0.08333, 1.0, 0.1667, 1.0, 0.1667, 1.0, 0.08333, 1.0, 0.75, 1.0, 0.8333, 1.0, 0.8333, 1.0, 0.75, 1.0, 0.9167, 1.0, 1.0, 1.0, 1.0, 1.0, 0.9167, 1.0, 7.451e-08, 1.0, 0.08333, 1.0, 0.08333, 1.0, 7.451e-08, 1.0, 0.2033, 0.3308, 0.25, 0.3433, 0.25, 0.4126, 0.1687, 0.3908, 0.1692, 0.2967, 0.2033, 0.3308, 0.1687, 0.3908, 0.1092, 0.3313, 0.3433, 0.25, 0.3313, 0.205, 0.3947, 0.1831, 0.4126, 0.25, 0.3308, 0.2967, 0.3433, 0.25, 0.4126, 0.25, 0.3908, 0.3313, 0.2967, 0.3308, 0.3308, 0.2967, 0.3908, 0.3313, 0.3313, 0.3908, 0.25, 0.3433, 0.2967, 0.3308, 0.3313, 0.3908, 0.25, 0.4126, 0.9415, 0.1363, 0.5702, 0.2654, 0.5401, 0.3003, 0.5565, 0.3617, 0.6383, 0.4435, 0.75, 0.4734, 0.8617, 0.4435, 0.9435, 0.3617, 0.9734, 0.25, 0.9435, 0.1383, 7.451e-08, 1.0, 0.08333, 1.0, 0.08333, 1.0, 7.451e-08, 1.0, 0.9167, 1.0, 1.0, 1.0, 1.0, 1.0, 0.9167, 1.0, 0.75, 1.0, 0.8333, 1.0, 0.8333, 1.0, 0.75, 1.0, 0.6648, 0.4366, 0.5623, 0.0, 0.6956, 0.0, 0.6439, 0.3034, 0.6356, 0.142, 0.6655, 0.1419, 0.673, 0.2879, 0.675, 0.4103, 0.7927, 0.6377, 0.8852, 0.7003, 0.907, 0.67, 0.9102, 0.8567, 0.8893, 0.8567, 0.7784, 0.7247, 0.08333, 1.0, 0.1667, 1.0, 0.1667, 1.0, 0.08333, 1.0, 0.1667, 1.0, 0.1796, 1.0, 0.1674, 1.0, 0.1667, 1.0, 0.8333, 1.0, 0.9167, 1.0, 0.9167, 1.0, 0.8333, 1.0, 0.5401, 0.3003, 0.5395, 0.2982, 0.5565, 0.3617, 0.5565, 0.3617, 0.05078, 0.365, 0.1053, 0.3169, 0.1092, 0.3313, 0.6802, 1.0, 0.6697, 1.0, 0.75, 1.0, 0.75, 1.0, 0.1053, 0.3169, 0.1136, 0.3101, 0.1632, 0.2743, 0.1692, 0.2967, 0.1092, 0.3313, 0.3313, 0.205, 0.3433, 0.25, 0.3308, 0.2967, 0.2967, 0.3308, 0.25, 0.3433, 0.2033, 0.3308, 0.1692, 0.2967, 0.1632, 0.2743, 0.1767, 0.2587, 0.6842, 0.0, 0.7263, 0.07998, 0.8549, 0.4639, 0.8584, 0.4731, 0.8584, 0.5152, 0.6719, 0.3361, 0.6921, 0.3253, 0.7021, 0.3172, 0.6394, 0.03296, 0.6245, 0.0, 0.75, 0.4734, 0.6383, 0.4435, 0.5565, 0.3617, 0.5395, 0.2982, 0.5268, 0.3129, 0.5422, 0.37, 0.63, 0.4578, 0.75, 0.49, 0.87, 0.4578, 0.9578, 0.37, 0.99, 0.25, 0.9578, 0.13, 0.9536, 0.1258, 0.9368, 0.1316, 0.9435, 0.1383, 0.9734, 0.25, 0.9435, 0.3617, 0.8617, 0.4435, 0.6867, 1.0, 0.6838, 1.0, 0.75, 1.0, 0.75, 1.0, 0.2063, 0.5, 0.204, 1.0, 0.1667, 1.0, 0.1667, 0.5, 0.6838, 1.0, 0.6802, 1.0, 0.75, 1.0, 0.75, 1.0, 0.5623, 0.5623, 0.5622, 0.4095, 0.3158, 0.0, 0.3755, 0.0, 0.5885, 0.4094, 0.8569, 0.6402, 0.857, 0.6977, 0.6955, 0.5589, 0.6956, 0.6956, 0.6838, 1.0, 0.6838, 1.0, 0.75, 1.0, 0.75, 1.0])
me_cylinder_cell_001.materials.append(mat_material_001)
me_cylinder_cell_001.use_remesh_fix_poles = True
me_cylinder_cell_001.use_remesh_preserve_attributes = False
me_cylinder_cell_001.use_mirror_vertex_groups = False
me_cylinder_cell_001.update()

# ---- objects
ob_cylinder_cell = bpy.data.objects.new('Cylinder_cell', me_cylinder_cell_003)
ob_cylinder_cell_001 = bpy.data.objects.new('Cylinder_cell.001', me_cylinder_cell_004)
ob_cylinder_cell_002 = bpy.data.objects.new('Cylinder_cell.002', me_cylinder_cell_001)

# ---- transforms, parenting, visibility, modifiers, constraints
ob_cylinder_cell.location = (0.0, 0.0, 0.0)
ob_cylinder_cell.lineart.crease_threshold = 0.0
ob_cylinder_cell_001.location = (0.0, 0.0, 0.0)
ob_cylinder_cell_001.lineart.crease_threshold = 0.0
ob_cylinder_cell_002.location = (0.0, 0.0, 0.0)
ob_cylinder_cell_002.lineart.crease_threshold = 0.0

# ---- collection membership
col_collection.objects.link(ob_cylinder_cell)
col_collection.objects.link(ob_cylinder_cell_001)
col_collection.objects.link(ob_cylinder_cell_002)

# ---- scene / render settings (as saved in the file)
scene.frame_start = 1; scene.frame_end = 250; scene.frame_set(1)
scene.render.engine = 'BLENDER_EEVEE_NEXT'
scene.cycles.use_denoising = False
scene.cycles.samples = 128
scene.cycles.sampling_pattern = 'TABULATED_SOBOL'
scene.cycles.use_adaptive_sampling = False
scene.cycles.use_light_tree = False
scene.view_settings.view_transform = 'Filmic'
bpy.context.view_layer.update()

# ---- added for rendering (the .blend has no active camera and no usable light): camera, sun
cam_auto = bpy.data.cameras.new('AutoCamera')
cam_auto.lens = 50.0
cam_auto.sensor_width = 36.0
cam_auto.clip_end = 1000.0
ob_auto_camera = bpy.data.objects.new('AutoCamera', cam_auto)
scene.collection.objects.link(ob_auto_camera)
ob_auto_camera.location = (4.15184, -4.98221, 3.30964)
ob_auto_camera.rotation_euler = (1.09748, -7.21219e-08, 0.694738)
scene.camera = ob_auto_camera
light_auto_sun = bpy.data.lights.new('AutoSun', 'SUN')
light_auto_sun.energy = 3.0
light_auto_sun.angle = 0.0523599
ob_auto_sun = bpy.data.objects.new('AutoSun', light_auto_sun)
scene.collection.objects.link(ob_auto_sun)
ob_auto_sun.rotation_euler = (0.872665, 0.174533, 0.523599)
bpy.context.view_layer.update()
